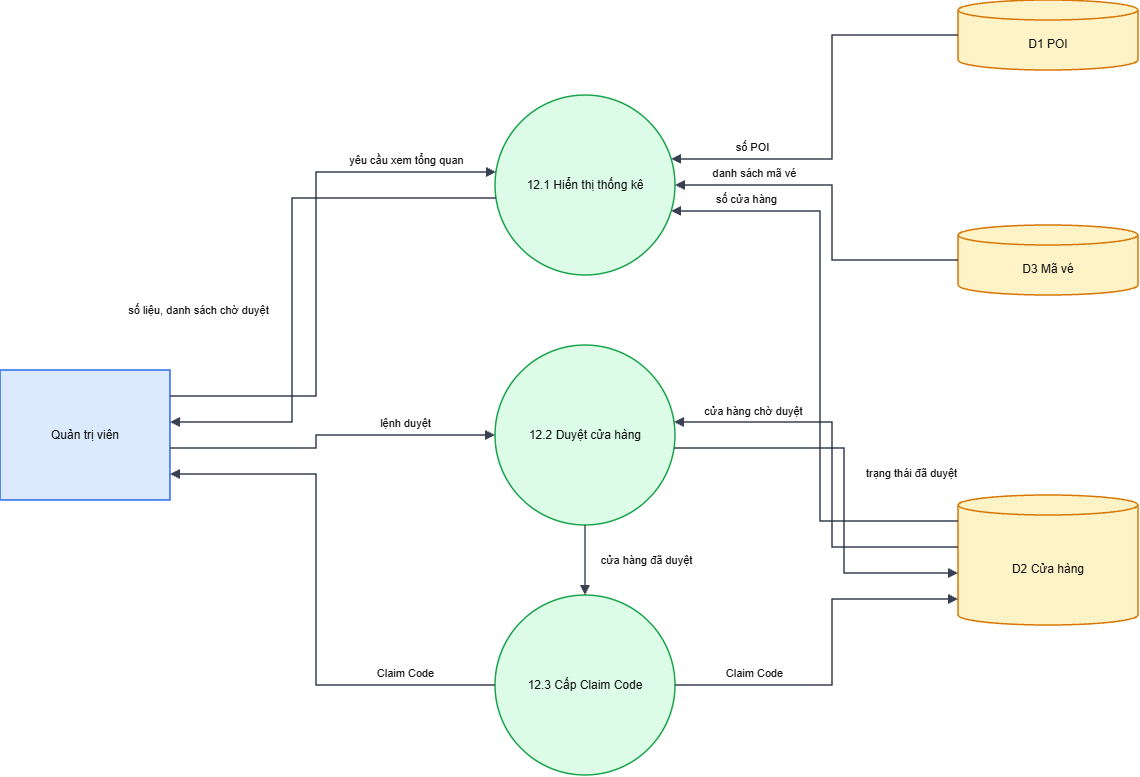

The diagram above was exported from draw.io. Its source (the exported page's mxGraphModel, read from the mxfile embedded in the PNG):
<mxGraphModel dx="1497" dy="817" grid="1" gridSize="10" guides="1" tooltips="1" connect="1" arrows="1" fold="1" page="1" pageScale="1" pageWidth="1654" pageHeight="1169" math="0" shadow="0">
  <root>
    <mxCell id="0" />
    <mxCell id="1" parent="0" />
    <mxCell id="QTV" parent="1" style="whiteSpace=wrap;html=1;fontSize=12;fontColor=#111111;strokeWidth=1.5;rounded=0;fillColor=#dbeafe;strokeColor=#2563eb;" value="Quản trị viên" vertex="1">
      <mxGeometry height="130" width="170" x="40" y="410" as="geometry" />
    </mxCell>
    <mxCell id="a" parent="1" style="whiteSpace=wrap;html=1;fontSize=12;fontColor=#111111;strokeWidth=1.5;ellipse;fillColor=#dcfce7;strokeColor=#16a34a;" value="12.1 Hiển thị thống kê" vertex="1">
      <mxGeometry height="180" width="180" x="535" y="135" as="geometry" />
    </mxCell>
    <mxCell id="b" parent="1" style="whiteSpace=wrap;html=1;fontSize=12;fontColor=#111111;strokeWidth=1.5;ellipse;fillColor=#dcfce7;strokeColor=#16a34a;" value="12.2 Duyệt cửa hàng" vertex="1">
      <mxGeometry height="180" width="180" x="535" y="385" as="geometry" />
    </mxCell>
    <mxCell id="c" parent="1" style="whiteSpace=wrap;html=1;fontSize=12;fontColor=#111111;strokeWidth=1.5;ellipse;fillColor=#dcfce7;strokeColor=#16a34a;" value="12.3 Cấp Claim Code" vertex="1">
      <mxGeometry height="180" width="180" x="535" y="635" as="geometry" />
    </mxCell>
    <mxCell id="D1" parent="1" style="whiteSpace=wrap;html=1;fontSize=12;fontColor=#111111;strokeWidth=1.5;shape=cylinder3;boundedLbl=1;backgroundOutline=1;size=10;fillColor=#fef3c7;strokeColor=#d97706;" value="D1 POI" vertex="1">
      <mxGeometry height="70" width="180" x="998" y="40" as="geometry" />
    </mxCell>
    <mxCell id="D3" parent="1" style="whiteSpace=wrap;html=1;fontSize=12;fontColor=#111111;strokeWidth=1.5;shape=cylinder3;boundedLbl=1;backgroundOutline=1;size=10;fillColor=#fef3c7;strokeColor=#d97706;" value="D3 Mã vé" vertex="1">
      <mxGeometry height="70" width="180" x="998" y="265" as="geometry" />
    </mxCell>
    <mxCell id="D2" parent="1" style="whiteSpace=wrap;html=1;fontSize=12;fontColor=#111111;strokeWidth=1.5;shape=cylinder3;boundedLbl=1;backgroundOutline=1;size=10;fillColor=#fef3c7;strokeColor=#d97706;" value="D2 Cửa hàng" vertex="1">
      <mxGeometry height="130" width="180" x="998" y="535" as="geometry" />
    </mxCell>
    <mxCell id="e0" edge="1" parent="1" source="QTV" style="html=1;edgeStyle=none;rounded=0;endArrow=block;endFill=1;strokeColor=#374151;strokeWidth=1.5;fontSize=11;fontColor=#111111;labelBackgroundColor=none;exitX=1.0000;exitY=0.2000;exitPerimeter=0;entryX=0.0052;entryY=0.4278;entryPerimeter=0;" target="a" value="yêu cầu xem tổng quan">
      <mxGeometry relative="1" as="geometry">
        <mxPoint x="90" y="-107" as="offset" />
        <Array as="points">
          <mxPoint x="356" y="436" />
          <mxPoint x="356" y="212" />
        </Array>
      </mxGeometry>
    </mxCell>
    <mxCell id="e1" edge="1" parent="1" source="D1" style="html=1;edgeStyle=none;rounded=0;endArrow=block;endFill=1;strokeColor=#374151;strokeWidth=1.5;fontSize=11;fontColor=#111111;labelBackgroundColor=none;exitX=0.0000;exitY=0.5000;exitPerimeter=0;entryX=0.9787;entryY=0.3556;entryPerimeter=0;" target="a" value="số POI">
      <mxGeometry relative="1" as="geometry">
        <mxPoint x="-80.4" y="32.6" as="offset" />
        <Array as="points">
          <mxPoint x="872" y="75" />
          <mxPoint x="872" y="199" />
        </Array>
      </mxGeometry>
    </mxCell>
    <mxCell id="e2" edge="1" parent="1" source="D3" style="html=1;edgeStyle=none;rounded=0;endArrow=block;endFill=1;strokeColor=#374151;strokeWidth=1.5;fontSize=11;fontColor=#111111;labelBackgroundColor=none;exitX=0.0000;exitY=0.5000;exitPerimeter=0;entryX=1.0000;entryY=0.5000;entryPerimeter=0;" target="a" value="danh sách mã vé">
      <mxGeometry relative="1" as="geometry">
        <mxPoint x="-78.5" y="-34" as="offset" />
        <Array as="points">
          <mxPoint x="872" y="300" />
          <mxPoint x="872" y="225" />
        </Array>
      </mxGeometry>
    </mxCell>
    <mxCell id="e3" edge="1" parent="1" source="D2" style="html=1;edgeStyle=none;rounded=0;endArrow=block;endFill=1;strokeColor=#374151;strokeWidth=1.5;fontSize=11;fontColor=#111111;labelBackgroundColor=none;exitX=0.0000;exitY=0.2000;exitPerimeter=0;entryX=0.9787;entryY=0.6444;entryPerimeter=0;" target="a" value="số cửa hàng">
      <mxGeometry relative="1" as="geometry">
        <mxPoint x="-74.4" y="-161.6" as="offset" />
        <Array as="points">
          <mxPoint x="860" y="561" />
          <mxPoint x="860" y="251" />
        </Array>
      </mxGeometry>
    </mxCell>
    <mxCell id="e4" edge="1" parent="1" source="a" style="html=1;edgeStyle=none;rounded=0;endArrow=block;endFill=1;strokeColor=#374151;strokeWidth=1.5;fontSize=11;fontColor=#111111;labelBackgroundColor=none;exitX=0.0052;exitY=0.5722;exitPerimeter=0;entryX=1.0000;entryY=0.4000;entryPerimeter=0;" target="QTV" value="số liệu, danh sách chờ duyệt">
      <mxGeometry relative="1" as="geometry">
        <mxPoint x="-94" y="41" as="offset" />
        <Array as="points">
          <mxPoint x="332" y="238" />
          <mxPoint x="332" y="462" />
        </Array>
      </mxGeometry>
    </mxCell>
    <mxCell id="e5" edge="1" parent="1" source="QTV" style="html=1;edgeStyle=none;rounded=0;endArrow=block;endFill=1;strokeColor=#374151;strokeWidth=1.5;fontSize=11;fontColor=#111111;labelBackgroundColor=none;exitX=1.0000;exitY=0.6000;exitPerimeter=0;entryX=0.0000;entryY=0.5000;entryPerimeter=0;" target="b" value="lệnh duyệt">
      <mxGeometry relative="1" as="geometry">
        <mxPoint x="79.5" y="-12" as="offset" />
        <Array as="points">
          <mxPoint x="356" y="488" />
          <mxPoint x="356" y="475" />
        </Array>
      </mxGeometry>
    </mxCell>
    <mxCell id="e6" edge="1" parent="1" source="D2" style="html=1;edgeStyle=none;rounded=0;endArrow=block;endFill=1;strokeColor=#374151;strokeWidth=1.5;fontSize=11;fontColor=#111111;labelBackgroundColor=none;exitX=0.0000;exitY=0.4000;exitPerimeter=0;entryX=0.9948;entryY=0.4278;entryPerimeter=0;" target="b" value="cửa hàng chờ duyệt">
      <mxGeometry relative="1" as="geometry">
        <mxPoint x="-79" y="-58.5" as="offset" />
        <Array as="points">
          <mxPoint x="872" y="587" />
          <mxPoint x="872" y="462" />
        </Array>
      </mxGeometry>
    </mxCell>
    <mxCell id="e7" edge="1" parent="1" source="b" style="html=1;edgeStyle=none;rounded=0;endArrow=block;endFill=1;strokeColor=#374151;strokeWidth=1.5;fontSize=11;fontColor=#111111;labelBackgroundColor=none;exitX=0.9948;exitY=0.5722;exitPerimeter=0;entryX=0.0000;entryY=0.6000;entryPerimeter=0;" target="D2" value="trạng thái đã duyệt">
      <mxGeometry relative="1" as="geometry">
        <mxPoint x="67" y="-9.5" as="offset" />
        <Array as="points">
          <mxPoint x="884" y="488" />
          <mxPoint x="884" y="613" />
        </Array>
      </mxGeometry>
    </mxCell>
    <mxCell id="e8" edge="1" parent="1" source="b" style="html=1;edgeStyle=none;rounded=0;endArrow=block;endFill=1;strokeColor=#374151;strokeWidth=1.5;fontSize=11;fontColor=#111111;labelBackgroundColor=none;exitX=0.5000;exitY=1.0000;exitPerimeter=0;entryX=0.5000;entryY=0.0000;entryPerimeter=0;" target="c" value="cửa hàng đã duyệt">
      <mxGeometry relative="1" as="geometry">
        <mxPoint x="61" as="offset" />
      </mxGeometry>
    </mxCell>
    <mxCell id="e9" edge="1" parent="1" source="c" style="html=1;edgeStyle=none;rounded=0;endArrow=block;endFill=1;strokeColor=#374151;strokeWidth=1.5;fontSize=11;fontColor=#111111;labelBackgroundColor=none;exitX=1.0000;exitY=0.5000;exitPerimeter=0;entryX=0.0000;entryY=0.8000;entryPerimeter=0;" target="D2" value="Claim Code">
      <mxGeometry relative="1" as="geometry">
        <mxPoint x="-78.5" y="15.5" as="offset" />
        <Array as="points">
          <mxPoint x="872" y="725" />
          <mxPoint x="872" y="639" />
        </Array>
      </mxGeometry>
    </mxCell>
    <mxCell id="e10" edge="1" parent="1" source="c" style="html=1;edgeStyle=none;rounded=0;endArrow=block;endFill=1;strokeColor=#374151;strokeWidth=1.5;fontSize=11;fontColor=#111111;labelBackgroundColor=none;exitX=0.0000;exitY=0.5000;exitPerimeter=0;entryX=1.0000;entryY=0.8000;entryPerimeter=0;" target="QTV" value="Claim Code">
      <mxGeometry relative="1" as="geometry">
        <mxPoint x="89.5" y="77" as="offset" />
        <Array as="points">
          <mxPoint x="356" y="725" />
          <mxPoint x="356" y="514" />
        </Array>
      </mxGeometry>
    </mxCell>
  </root>
</mxGraphModel>